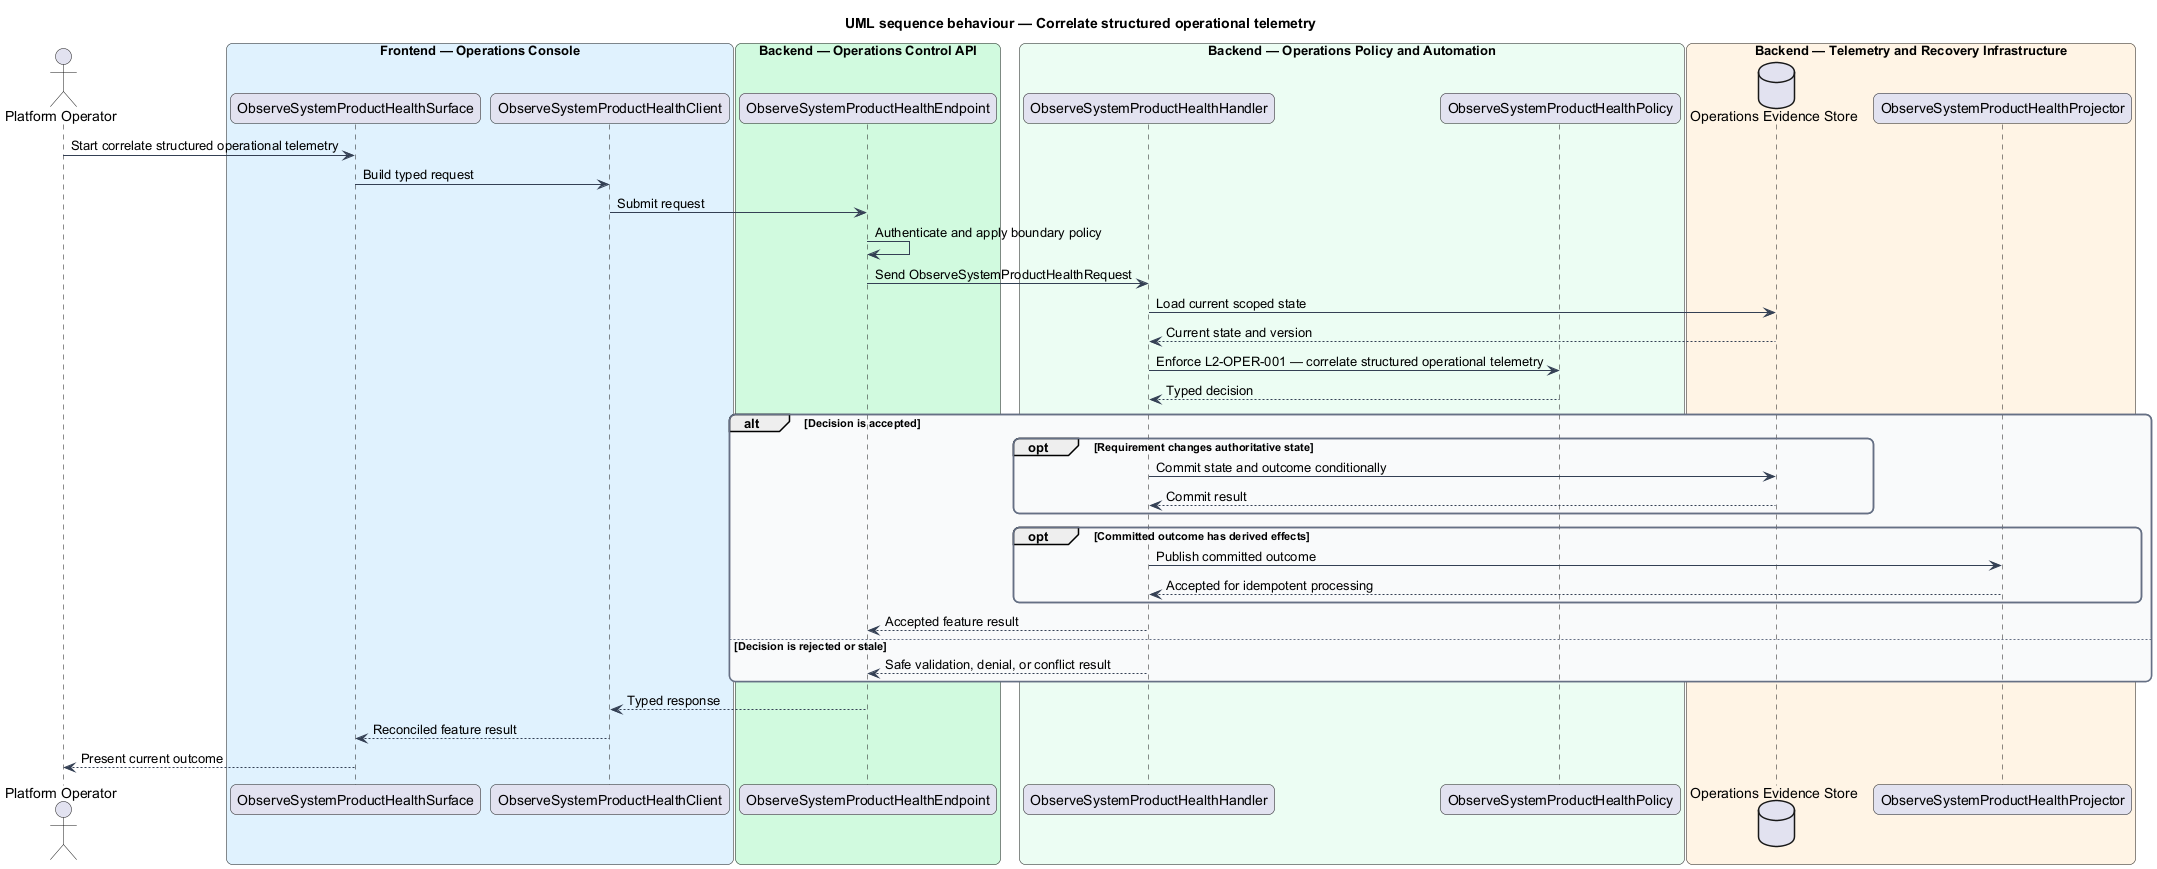

The diagram above was rendered by PlantUML. Its source (embedded in the PNG):
@startuml
title UML sequence behaviour — Correlate structured operational telemetry
skinparam backgroundColor #FFFFFF
skinparam shadowing false
skinparam roundcorner 12
skinparam defaultFontName Arial
skinparam ArrowColor #344054
skinparam rectangle {
  BorderColor #344054
  FontColor #101828
}
skinparam package {
  BorderColor #667085
  FontColor #101828
  BackgroundColor #F9FAFB
}
actor "Platform Operator" as actor
box "Frontend — Operations Console" #E0F2FE
  participant "ObserveSystemProductHealthSurface" as surface
  participant "ObserveSystemProductHealthClient" as client
end box
box "Backend — Operations Control API" #D1FADF
  participant "ObserveSystemProductHealthEndpoint" as endpoint
end box
box "Backend — Operations Policy and Automation" #ECFDF3
  participant "ObserveSystemProductHealthHandler" as handler
  participant "ObserveSystemProductHealthPolicy" as policy
end box
box "Backend — Telemetry and Recovery Infrastructure" #FFF4E5
  database "Operations Evidence Store" as store
  participant "ObserveSystemProductHealthProjector" as projector
end box

actor -> surface : Start correlate structured operational telemetry
surface -> client : Build typed request
client -> endpoint : Submit request
endpoint -> endpoint : Authenticate and apply boundary policy
endpoint -> handler : Send ObserveSystemProductHealthRequest
handler -> store : Load current scoped state
store --> handler : Current state and version
handler -> policy : Enforce L2-OPER-001 — correlate structured operational telemetry
policy --> handler : Typed decision
alt Decision is accepted
  opt Requirement changes authoritative state
    handler -> store : Commit state and outcome conditionally
    store --> handler : Commit result
  end
  opt Committed outcome has derived effects
    handler -> projector : Publish committed outcome
    projector --> handler : Accepted for idempotent processing
  end
  handler --> endpoint : Accepted feature result
else Decision is rejected or stale
  handler --> endpoint : Safe validation, denial, or conflict result
end
endpoint --> client : Typed response
client --> surface : Reconciled feature result
surface --> actor : Present current outcome
@enduml